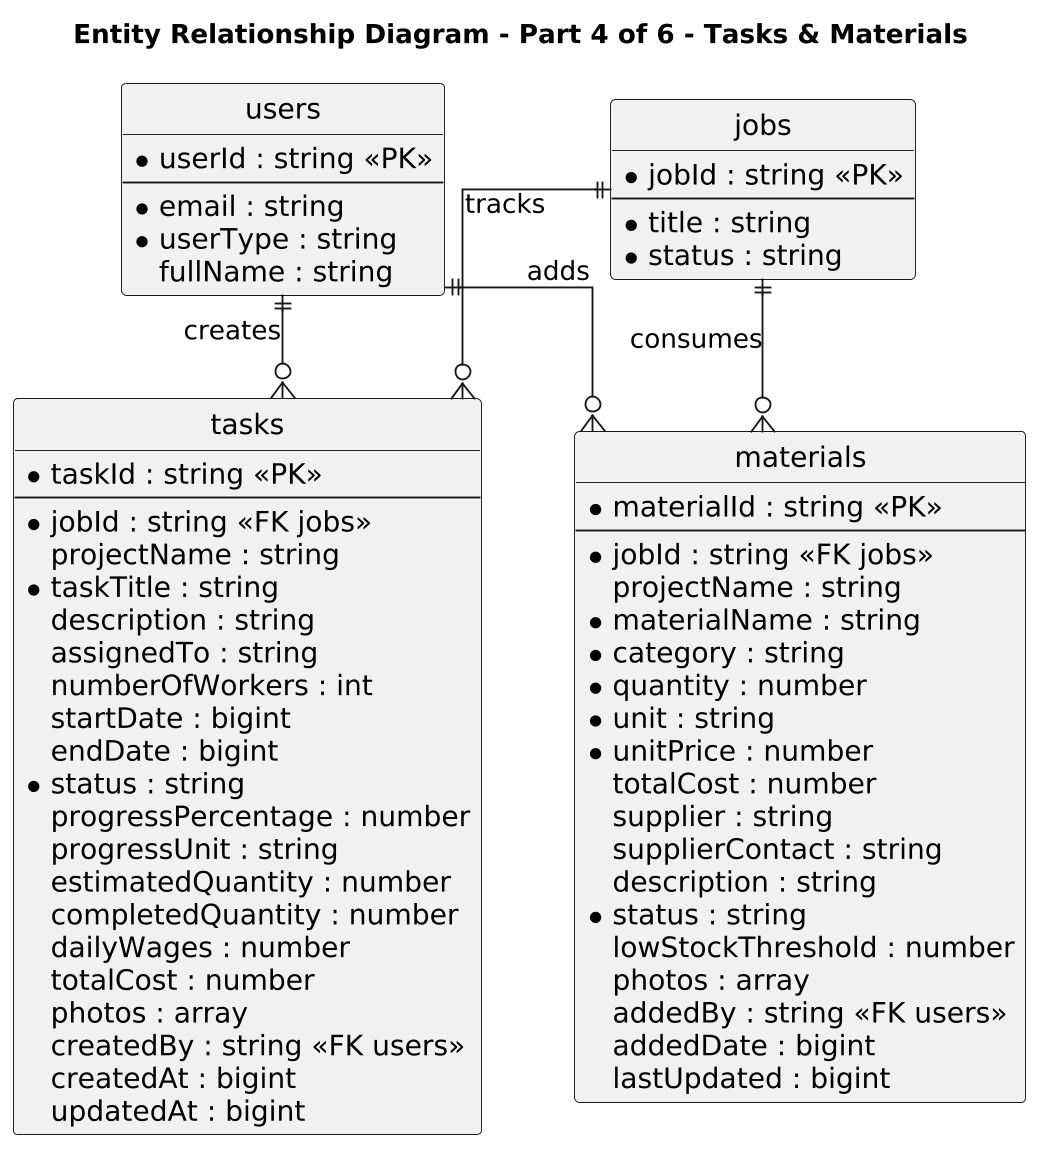

The diagram above was rendered by PlantUML. Its source (embedded in the PNG):
@startuml
title Entity Relationship Diagram - Part 4 of 6 - Tasks & Materials
skinparam dpi 180
skinparam linetype ortho
skinparam defaultFontName Arial
skinparam defaultFontSize 15
skinparam classFontSize 17
skinparam classAttributeFontSize 15
skinparam classHeaderFontSize 17
skinparam arrowFontSize 14
skinparam nodesep 50
skinparam ranksep 55
hide circle

entity "users" as users {
  * userId : string <<PK>>
  --
  * email : string
  * userType : string
  fullName : string
}

entity "jobs" as jobs {
  * jobId : string <<PK>>
  --
  * title : string
  * status : string
}

entity "tasks" as tasks {
  * taskId : string <<PK>>
  --
  * jobId : string <<FK jobs>>
  projectName : string
  * taskTitle : string
  description : string
  assignedTo : string
  numberOfWorkers : int
  startDate : bigint
  endDate : bigint
  * status : string
  progressPercentage : number
  progressUnit : string
  estimatedQuantity : number
  completedQuantity : number
  dailyWages : number
  totalCost : number
  photos : array
  createdBy : string <<FK users>>
  createdAt : bigint
  updatedAt : bigint
}

entity "materials" as materials {
  * materialId : string <<PK>>
  --
  * jobId : string <<FK jobs>>
  projectName : string
  * materialName : string
  * category : string
  * quantity : number
  * unit : string
  * unitPrice : number
  totalCost : number
  supplier : string
  supplierContact : string
  description : string
  * status : string
  lowStockThreshold : number
  photos : array
  addedBy : string <<FK users>>
  addedDate : bigint
  lastUpdated : bigint
}


jobs ||--o{ tasks : "tracks"
jobs ||--o{ materials : "consumes"
users ||--o{ tasks : "creates"
users ||--o{ materials : "adds"
@enduml